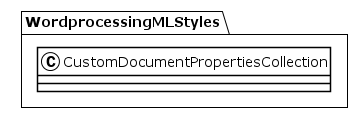

The diagram above was rendered by PlantUML. Its source (embedded in the PNG):
@startuml
!theme plain
package WordprocessingMLStyles {
class CustomDocumentPropertiesCollection {
}
}
@enduml